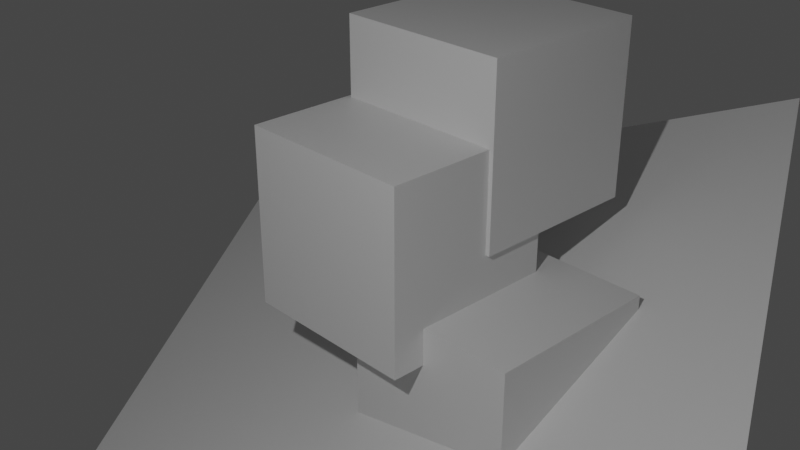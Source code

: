 # Source: scene2.blend  (saved by Blender 3.4.6; exported with 4.5.12 LTS)
import bpy
from mathutils import Matrix  # noqa: F401  (used for matrix-valued properties, if any)

bpy.ops.wm.read_factory_settings(use_empty=True)
scene = bpy.context.scene
scene.name = 'Scene'

# ---- collections
col_collection = bpy.data.collections.new('Collection'); scene.collection.children.link(col_collection)

# ---- materials (node trees are filled in below, after node groups)
mat_material = bpy.data.materials.new('Material')
mat_material.alpha_threshold = 0.0
mat_material.use_transparent_shadow = False
mat_material.roughness = 0.5
mat_material.line_color = (0.0, 0.0, 0.0, 1.0)
mat_material_001 = bpy.data.materials.new('Material.001')
mat_material_001.alpha_threshold = 0.0
mat_material_001.use_transparent_shadow = False
mat_material_001.roughness = 0.5
mat_material_001.line_color = (0.0, 0.0, 0.0, 1.0)
mat_material_002 = bpy.data.materials.new('Material.002')
mat_material_002.alpha_threshold = 0.0
mat_material_002.use_transparent_shadow = False
mat_material_002.roughness = 0.5
mat_material_002.line_color = (0.0, 0.0, 0.0, 1.0)

# ---- material node trees
mat_material.use_nodes = True; mat_material.node_tree.nodes.clear()
_N = mat_material.node_tree.nodes; _L = mat_material.node_tree.links
n0 = _N.new('ShaderNodeOutputMaterial'); n0.name = 'Material Output'; n0.location = (300, 300)
n1 = _N.new('ShaderNodeBsdfPrincipled'); n1.name = 'Principled BSDF'; n1.location = (10, 300)
n1.distribution = 'GGX'
n1.subsurface_method = 'RANDOM_WALK_SKIN'
n1.inputs[3].default_value = 1.45
n1.inputs[27].default_value = (0.0, 0.0, 0.0, 1.0)
n1.inputs[28].default_value = 1.0
_L.new(n1.outputs[0], n0.inputs[0])
n0.is_active_output = True
mat_material_001.use_nodes = True; mat_material_001.node_tree.nodes.clear()
_N = mat_material_001.node_tree.nodes; _L = mat_material_001.node_tree.links
n0 = _N.new('ShaderNodeOutputMaterial'); n0.name = 'Material Output'; n0.location = (300, 300)
n1 = _N.new('ShaderNodeBsdfPrincipled'); n1.name = 'Principled BSDF'; n1.location = (10, 300)
n1.distribution = 'GGX'
n1.subsurface_method = 'RANDOM_WALK_SKIN'
n1.inputs[3].default_value = 1.45
n1.inputs[27].default_value = (0.0, 0.0, 0.0, 1.0)
n1.inputs[28].default_value = 1.0
_L.new(n1.outputs[0], n0.inputs[0])
n0.is_active_output = True
mat_material_002.use_nodes = True; mat_material_002.node_tree.nodes.clear()
_N = mat_material_002.node_tree.nodes; _L = mat_material_002.node_tree.links
n0 = _N.new('ShaderNodeOutputMaterial'); n0.name = 'Material Output'; n0.location = (300, 300)
n1 = _N.new('ShaderNodeBsdfPrincipled'); n1.name = 'Principled BSDF'; n1.location = (10, 300)
n1.distribution = 'GGX'
n1.subsurface_method = 'RANDOM_WALK_SKIN'
n1.inputs[3].default_value = 1.45
n1.inputs[27].default_value = (0.0, 0.0, 0.0, 1.0)
n1.inputs[28].default_value = 1.0
_L.new(n1.outputs[0], n0.inputs[0])
n0.is_active_output = True

# ---- world
world_world = bpy.data.worlds.new('World'); scene.world = world_world
world_world.use_nodes = True; world_world.node_tree.nodes.clear()
_N = world_world.node_tree.nodes; _L = world_world.node_tree.links
n0 = _N.new('ShaderNodeOutputWorld'); n0.name = 'World Output'; n0.location = (300, 300)
n1 = _N.new('ShaderNodeBackground'); n1.name = 'Background'; n1.location = (10, 300)
n1.inputs[0].default_value = (0.05088, 0.05088, 0.05088, 1.0)
_L.new(n1.outputs[0], n0.inputs[0])
n0.is_active_output = True
world_world.color = (0.05088, 0.05088, 0.05088)
world_world.use_sun_shadow = False
world_world.sun_shadow_jitter_overblur = 0.0

# ---- cameras
cam_camera = bpy.data.cameras.new('Camera')
cam_camera.clip_end = 100.0
cam_camera.ortho_scale = 7.314

# ---- lights
light_light = bpy.data.lights.new('Light', 'POINT')
light_light.transmission_factor = 0.0
light_light.energy = 1000.0
light_light.shadow_soft_size = 0.1
light_light.shadow_maximum_resolution = 0.006
light_light.use_absolute_resolution = True

# ---- meshes
me_cube = bpy.data.meshes.new('Cube')
me_cube.from_pydata([(1.0, 1.0, 1.0), (1.0, 1.0, -1.0), (1.0, -1.0, 1.0), (1.0, -1.0, -1.0), (-1.0, 1.0, 1.0), (-1.0, 1.0, -1.0), (-1.0, -1.0, 1.0), (-1.0, -1.0, -1.0)], [], [(0, 4, 6, 2), (3, 2, 6, 7), (7, 6, 4, 5), (5, 1, 3, 7), (1, 0, 2, 3), (5, 4, 0, 1)])
_uv = me_cube.uv_layers.new(name='UVMap')
_uv.uv.foreach_set('vector', [0.625, 0.5, 0.875, 0.5, 0.875, 0.75, 0.625, 0.75, 0.375, 0.75, 0.625, 0.75, 0.625, 1.0, 0.375, 1.0, 0.375, 0.0, 0.625, 0.0, 0.625, 0.25, 0.375, 0.25, 0.125, 0.5, 0.375, 0.5, 0.375, 0.75, 0.125, 0.75, 0.375, 0.5, 0.625, 0.5, 0.625, 0.75, 0.375, 0.75, 0.375, 0.25, 0.625, 0.25, 0.625, 0.5, 0.375, 0.5])
me_cube.materials.append(mat_material)
me_cube.use_mirror_vertex_groups = False
me_cube.update()
me_cube_001 = bpy.data.meshes.new('Cube.001')
me_cube_001.from_pydata([(1.0, 1.0, 1.0), (1.0, 1.0, -1.0), (1.0, -1.0, 1.0), (1.0, -1.0, -1.0), (-1.0, 1.0, 1.0), (-1.0, 1.0, -1.0), (-1.0, -1.0, 1.0), (-1.0, -1.0, -1.0)], [], [(0, 4, 6, 2), (3, 2, 6, 7), (7, 6, 4, 5), (5, 1, 3, 7), (1, 0, 2, 3), (5, 4, 0, 1)])
_uv = me_cube_001.uv_layers.new(name='UVMap')
_uv.uv.foreach_set('vector', [0.625, 0.5, 0.875, 0.5, 0.875, 0.75, 0.625, 0.75, 0.375, 0.75, 0.625, 0.75, 0.625, 1.0, 0.375, 1.0, 0.375, 0.0, 0.625, 0.0, 0.625, 0.25, 0.375, 0.25, 0.125, 0.5, 0.375, 0.5, 0.375, 0.75, 0.125, 0.75, 0.375, 0.5, 0.625, 0.5, 0.625, 0.75, 0.375, 0.75, 0.375, 0.25, 0.625, 0.25, 0.625, 0.5, 0.375, 0.5])
me_cube_001.materials.append(mat_material_001)
me_cube_001.use_mirror_vertex_groups = False
me_cube_001.update()
me_cube_002 = bpy.data.meshes.new('Cube.002')
me_cube_002.from_pydata([(1.0, 1.0, 1.0), (1.0, 1.0, -1.0), (1.0, -1.0, 1.0), (1.0, -1.0, -1.0), (-1.0, 1.0, 1.0), (-1.0, 1.0, -1.0), (-1.0, -1.0, 1.0), (-1.0, -1.0, -1.0)], [], [(0, 4, 6, 2), (3, 2, 6, 7), (7, 6, 4, 5), (5, 1, 3, 7), (1, 0, 2, 3), (5, 4, 0, 1)])
_uv = me_cube_002.uv_layers.new(name='UVMap')
_uv.uv.foreach_set('vector', [0.625, 0.5, 0.875, 0.5, 0.875, 0.75, 0.625, 0.75, 0.375, 0.75, 0.625, 0.75, 0.625, 1.0, 0.375, 1.0, 0.375, 0.0, 0.625, 0.0, 0.625, 0.25, 0.375, 0.25, 0.125, 0.5, 0.375, 0.5, 0.375, 0.75, 0.125, 0.75, 0.375, 0.5, 0.625, 0.5, 0.625, 0.75, 0.375, 0.75, 0.375, 0.25, 0.625, 0.25, 0.625, 0.5, 0.375, 0.5])
me_cube_002.materials.append(mat_material_002)
me_cube_002.use_mirror_vertex_groups = False
me_cube_002.update()
me_plane = bpy.data.meshes.new('Plane')
me_plane.from_pydata([(-1.0, -1.0, 0.0), (1.0, -1.0, 0.0), (-1.0, 1.0, 0.0), (1.0, 1.0, 0.0)], [], [(0, 1, 3, 2)])
_uv = me_plane.uv_layers.new(name='UVMap')
_uv.uv.foreach_set('vector', [0.0, 0.0, 1.0, 0.0, 1.0, 1.0, 0.0, 1.0])
me_plane.update()

# ---- objects
ob_cube = bpy.data.objects.new('Cube', me_cube)
ob_light = bpy.data.objects.new('Light', light_light)
ob_camera = bpy.data.objects.new('Camera', cam_camera)
ob_cube_001 = bpy.data.objects.new('Cube.001', me_cube_001)
ob_cube_002 = bpy.data.objects.new('Cube.002', me_cube_002)
ob_plane = bpy.data.objects.new('Plane', me_plane)

# ---- transforms, parenting, visibility, modifiers, constraints
ob_cube.location = (0.0, 0.0, 0.0)
ob_cube.lock_rotations_4d = False
ob_cube.empty_display_type = 'ARROWS'
ob_cube.lineart.crease_threshold = 0.0
ob_light.location = (4.076, -6.801, 5.904)
ob_light.rotation_euler = (0.6503, 0.05522, 1.866)
ob_light.lock_rotations_4d = False
ob_light.empty_display_type = 'ARROWS'
ob_light.color = (0.0, 0.0, 0.0, 0.0)
ob_light.lineart.crease_threshold = 0.0
ob_camera.location = (7.359, -6.926, 4.958)
ob_camera.rotation_euler = (1.109, 0.0, 0.8149)
ob_camera.lock_rotations_4d = False
ob_camera.empty_display_type = 'ARROWS'
ob_camera.color = (0.0, 0.0, 0.0, 0.0)
ob_camera.display_type = 'WIRE'
ob_camera.lineart.crease_threshold = 0.0
ob_cube_001.location = (0.04856, 1.209, 0.8914)
ob_cube_001.lock_rotations_4d = False
ob_cube_001.empty_display_type = 'ARROWS'
ob_cube_001.lineart.crease_threshold = 0.0
ob_cube_002.location = (1.03, 0.3734, -1.589)
ob_cube_002.lock_rotations_4d = False
ob_cube_002.empty_display_type = 'ARROWS'
ob_cube_002.lineart.crease_threshold = 0.0
ob_plane.location = (0.0, 0.0, -1.79)
ob_plane.rotation_euler = (0.3097, -0.3401, 0.3553)
ob_plane.scale = (3.876, 3.876, 3.876)

# ---- collection membership
col_collection.objects.link(ob_cube)
col_collection.objects.link(ob_light)
col_collection.objects.link(ob_camera)
col_collection.objects.link(ob_cube_001)
col_collection.objects.link(ob_cube_002)
col_collection.objects.link(ob_plane)

# ---- scene / render settings (as saved in the file)
scene.camera = ob_camera
scene.frame_start = 1; scene.frame_end = 250; scene.frame_set(1)
scene.render.engine = 'BLENDER_EEVEE_NEXT'
scene.cycles.sampling_pattern = 'TABULATED_SOBOL'
scene.cycles.use_light_tree = False
scene.view_settings.view_transform = 'Filmic'
bpy.context.view_layer.update()
